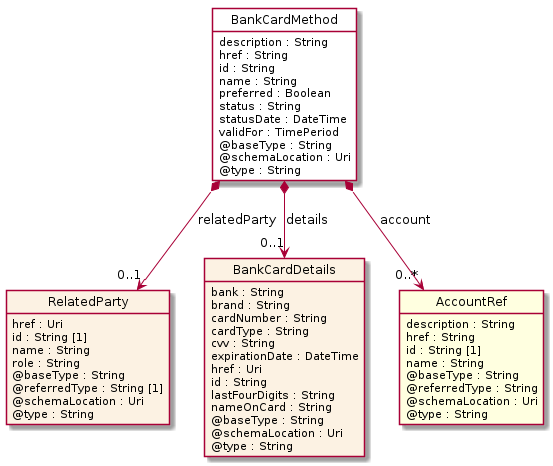

The diagram above was rendered by PlantUML. Its source (embedded in the PNG):
@startuml
hide circle
hide methods
hide stereotype
show <<Enumeration>> stereotype
skinparam class {
   BackgroundColor<<Enumeration>> #E6F5F7
   BackgroundColor<<Ref>> #FFFFE0
   BackgroundColor<<Pivot>> #FFFFFFF
   BackgroundColor<<SimpleType>> #E2F0DA
   BackgroundColor #FCF2E3
}

class BankCardMethod <<Pivot>> {
    description : String
    href : String
    id : String
    name : String
    preferred : Boolean
    status : String
    statusDate : DateTime
    validFor : TimePeriod
    @baseType : String
    @schemaLocation : Uri
    @type : String
}

class RelatedParty  {
    href : Uri
    id : String [1]
    name : String
    role : String
    @baseType : String
    @referredType : String [1]
    @schemaLocation : Uri
    @type : String
}

class BankCardDetails  {
    bank : String
    brand : String
    cardNumber : String
    cardType : String
    cvv : String
    expirationDate : DateTime
    href : Uri
    id : String
    lastFourDigits : String
    nameOnCard : String
    @baseType : String
    @schemaLocation : Uri
    @type : String
}

class AccountRef  <<Ref>> {
    description : String
    href : String
    id : String [1]
    name : String
    @baseType : String
    @referredType : String
    @schemaLocation : Uri
    @type : String
}

BankCardMethod *-->  "0..1" BankCardDetails : details

BankCardMethod *-->  "0..1" RelatedParty : relatedParty

BankCardMethod *-->  "0..*" AccountRef : account

@enduml